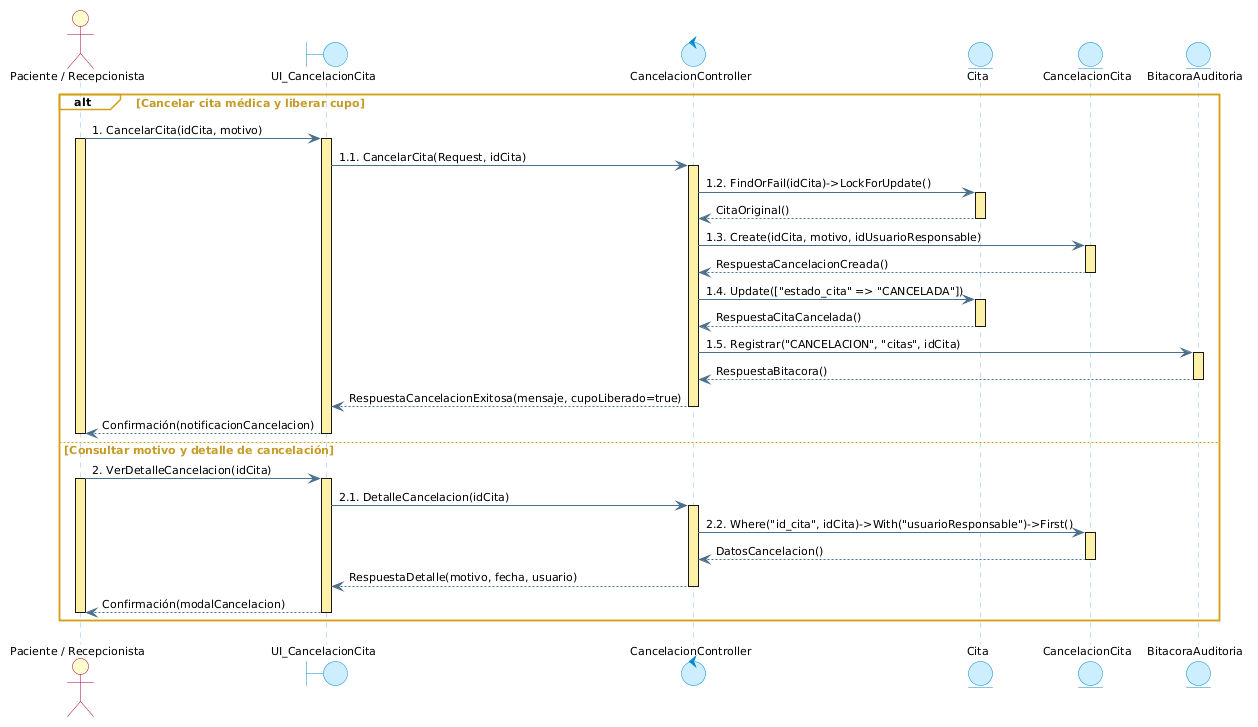

The diagram above was rendered by PlantUML. Its source (embedded in the PNG):
@startuml cu12_secuencia_cancelar_cita
skinparam backgroundColor white
skinparam defaultFontName "Segoe UI"
skinparam defaultFontSize 11

' Estilo Enterprise Architect (Actor - Boundary - Control - Entity)
skinparam actorBackgroundColor #FEFECE
skinparam actorBorderColor #A80036

skinparam boundaryBackgroundColor #CCEEFF
skinparam boundaryBorderColor #0088CC

skinparam controlBackgroundColor #CCEEFF
skinparam controlBorderColor #0088CC

skinparam entityBackgroundColor #CCEEFF
skinparam entityBorderColor #0088CC

' Líneas de vida celestes y Barras de activación amarillas (Idénticas a Enterprise Architect)
skinparam sequenceLifeLineBorderColor #80BFFF
skinparam sequenceLifeLineBackgroundColor #FDF1A9
skinparam sequenceLifeLineBorderThickness 1

' Flechas estilo Enterprise Architect
skinparam sequenceArrowColor #4A708B
skinparam sequenceArrowFontColor #000000
skinparam sequenceArrowFontSize 11

' Fragmento ALT estilo Enterprise Architect (Borde y pestaña dorada)
skinparam sequenceGroupBorderColor #D4A017
skinparam sequenceGroupBackgroundColor transparent
skinparam sequenceGroupHeaderBackgroundColor #FDD050
skinparam sequenceGroupHeaderBorderColor #D4A017
skinparam sequenceGroupHeaderFontColor #000000
skinparam sequenceGroupFontColor #C59B27
skinparam sequenceGroupFontSize 11
skinparam sequenceGroupFontStyle bold

actor "Paciente / Recepcionista" as ActorCanc
boundary "UI_CancelacionCita" as UI
control "CancelacionController" as Control
entity "Cita" as Cita
entity "CancelacionCita" as Cancelacion
entity "BitacoraAuditoria" as Bitacora

alt Cancelar cita médica y liberar cupo
    ActorCanc -> UI : 1. CancelarCita(idCita, motivo)
    activate ActorCanc #FDF1A9
    activate UI #FDF1A9
    
    UI -> Control : 1.1. CancelarCita(Request, idCita)
    activate Control #FDF1A9
    
    Control -> Cita : 1.2. FindOrFail(idCita)->LockForUpdate()
    activate Cita #FDF1A9
    Cita --> Control : CitaOriginal()
    deactivate Cita
    
    Control -> Cancelacion : 1.3. Create(idCita, motivo, idUsuarioResponsable)
    activate Cancelacion #FDF1A9
    Cancelacion --> Control : RespuestaCancelacionCreada()
    deactivate Cancelacion
    
    Control -> Cita : 1.4. Update(["estado_cita" => "CANCELADA"])
    activate Cita #FDF1A9
    Cita --> Control : RespuestaCitaCancelada()
    deactivate Cita
    
    Control -> Bitacora : 1.5. Registrar("CANCELACION", "citas", idCita)
    activate Bitacora #FDF1A9
    Bitacora --> Control : RespuestaBitacora()
    deactivate Bitacora
    
    Control --> UI : RespuestaCancelacionExitosa(mensaje, cupoLiberado=true)
    deactivate Control
    
    UI --> ActorCanc : Confirmación(notificacionCancelacion)
    deactivate UI
    deactivate ActorCanc

else Consultar motivo y detalle de cancelación
    ActorCanc -> UI : 2. VerDetalleCancelacion(idCita)
    activate ActorCanc #FDF1A9
    activate UI #FDF1A9
    
    UI -> Control : 2.1. DetalleCancelacion(idCita)
    activate Control #FDF1A9
    
    Control -> Cancelacion : 2.2. Where("id_cita", idCita)->With("usuarioResponsable")->First()
    activate Cancelacion #FDF1A9
    Cancelacion --> Control : DatosCancelacion()
    deactivate Cancelacion
    
    Control --> UI : RespuestaDetalle(motivo, fecha, usuario)
    deactivate Control
    
    UI --> ActorCanc : Confirmación(modalCancelacion)
    deactivate UI
    deactivate ActorCanc
end
@enduml